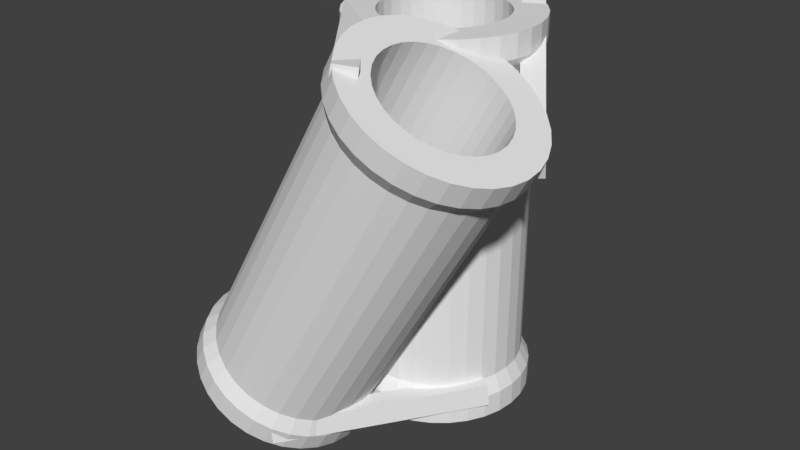 # Source: 2.blend  (saved by Blender 2.79.0; exported with 4.5.12 LTS)
import bpy
from mathutils import Matrix  # noqa: F401  (used for matrix-valued properties, if any)

bpy.ops.wm.read_factory_settings(use_empty=True)
scene = bpy.context.scene
scene.name = 'Scene'

# ---- collections
col_collection_1 = bpy.data.collections.new('Collection 1'); scene.collection.children.link(col_collection_1)

# ---- world
world_world = bpy.data.worlds.new('World'); scene.world = world_world
world_world.color = (0.05088, 0.05088, 0.05088)
world_world.use_sun_shadow = False
world_world.sun_shadow_jitter_overblur = 0.0
world_world.cycles.sampling_method = 'MANUAL'

# ---- meshes
me_cylinder_002 = bpy.data.meshes.new('Cylinder.002')
me_cylinder_002.from_pydata([(0.0, 11.0, -20.0), (0.0, 11.0, 20.0), (2.146, 10.79, 20.0), (2.146, 10.79, -20.0), (2.361, 11.87, -22.0), (3.707e-08, 12.1, -22.0), (-2.146, 10.79, -20.0), (-2.146, 10.79, 20.0), (5.929e-08, 12.1, 22.0), (2.361, 11.87, 22.0), (4.21, 10.16, 20.0), (4.21, 10.16, -20.0), (-2.361, 11.87, -22.0), (4.63, 11.18, -22.0), (2.361, 11.87, -25.0), (-3.805e-08, 12.1, -25.0), (-4.21, 10.16, -20.0), (-4.21, 10.16, 20.0), (-2.361, 11.87, 22.0), (4.63, 11.18, 22.0), (4.099e-07, 12.1, 25.0), (2.361, 11.87, 25.0), (6.111, 9.146, 20.0), (6.111, 9.146, -20.0), (-4.63, 11.18, -22.0), (-2.361, 11.87, -25.0), (6.722, 10.06, -22.0), (4.63, 11.18, -25.0), (7.846, -1.561, -25.0), (8.0, 6.04e-07, -25.0), (7.846, 1.561, -25.0), (7.391, 3.061, -25.0), (6.652, 4.445, -25.0), (5.657, 5.657, -25.0), (4.445, 6.652, -25.0), (3.061, 7.391, -25.0), (1.561, 7.846, -25.0), (0.0, 8.0, -25.0), (-1.561, 7.846, -25.0), (-3.061, 7.391, -25.0), (-4.445, 6.652, -25.0), (-5.657, 5.657, -25.0), (-6.652, 4.445, -25.0), (-7.391, 3.061, -25.0), (-7.846, 1.561, -25.0), (-8.0, 7.725e-06, -25.0), (-12.1, 1.136e-05, -25.0), (-11.87, 2.361, -25.0), (-11.18, 4.63, -25.0), (-10.06, 6.722, -25.0), (-8.556, 8.556, -25.0), (-6.722, 10.06, -25.0), (-4.63, 11.18, -25.0), (6.722, 10.06, -25.0), (8.556, 8.556, -25.0), (10.06, 6.722, -25.0), (11.18, 4.63, -25.0), (11.87, 2.361, -25.0), (12.1, 5.857e-07, -25.0), (11.87, -2.361, -25.0), (11.18, -4.63, -25.0), (1.561, -7.846, -25.0), (3.061, -7.391, -25.0), (4.445, -6.652, -25.0), (5.657, -5.657, -25.0), (6.652, -4.445, -25.0), (7.391, -3.061, -25.0), (10.06, -6.722, -25.0), (8.556, -8.556, -25.0), (6.722, -10.06, -25.0), (4.63, -11.18, -25.0), (2.361, -11.87, -25.0), (-3.981e-06, -12.1, -25.0), (-1.315, -11.97, -25.0), (-1.525, -11.37, -25.0), (-2.817, -9.278, -25.0), (-4.554, -7.444, -25.0), (-6.671, -5.939, -25.0), (-6.699, -5.927, -25.0), (-6.699, -10.07, -25.0), (-6.722, -10.06, -25.0), (-8.556, -8.556, -25.0), (-10.06, -6.722, -25.0), (-11.18, -4.63, -25.0), (-11.87, -2.361, -25.0), (-7.846, -1.561, -25.0), (-7.391, -3.061, -25.0), (-6.652, -4.445, -25.0), (-5.657, -5.657, -25.0), (-4.445, -6.652, -25.0), (-3.061, -7.391, -25.0), (-1.561, -7.846, -25.0), (-2.607e-06, -8.0, -25.0), (-6.111, 9.146, -20.0), (-6.111, 9.146, 20.0), (-4.63, 11.18, 22.0), (-2.361, 11.87, 25.0), (6.722, 10.06, 22.0), (4.63, 11.18, 25.0), (1.561, -7.846, 25.0), (-2.607e-06, -8.0, 25.0), (2.817, -9.278, 25.0), (4.554, -7.444, 25.0), (6.671, -5.939, 25.0), (6.699, -5.927, 25.0), (6.699, -10.07, 25.0), (6.722, -10.06, 25.0), (8.556, -8.556, 25.0), (10.06, -6.722, 25.0), (11.18, -4.63, 25.0), (11.87, -2.361, 25.0), (12.1, 5.857e-07, 25.0), (11.87, 2.361, 25.0), (11.18, 4.63, 25.0), (10.06, 6.722, 25.0), (8.556, 8.556, 25.0), (6.722, 10.06, 25.0), (-4.63, 11.18, 25.0), (-6.722, 10.06, 25.0), (-8.556, 8.556, 25.0), (0.0, 8.0, 25.0), (1.561, 7.846, 25.0), (3.061, 7.391, 25.0), (4.445, 6.652, 25.0), (5.657, 5.657, 25.0), (6.652, 4.445, 25.0), (7.391, 3.061, 25.0), (7.846, 1.561, 25.0), (8.0, 6.04e-07, 25.0), (7.846, -1.561, 25.0), (7.391, -3.061, 25.0), (6.652, -4.445, 25.0), (5.657, -5.657, 25.0), (4.445, -6.652, 25.0), (3.061, -7.391, 25.0), (-1.561, -7.846, 25.0), (-3.061, -7.391, 25.0), (-4.445, -6.652, 25.0), (-5.657, -5.657, 25.0), (-6.652, -4.445, 25.0), (-7.391, -3.061, 25.0), (-7.846, -1.561, 25.0), (-8.0, 7.725e-06, 25.0), (-7.846, 1.561, 25.0), (-7.391, 3.061, 25.0), (-6.652, 4.445, 25.0), (-5.657, 5.657, 25.0), (-4.445, 6.652, 25.0), (-3.061, 7.391, 25.0), (-1.561, 7.846, 25.0), (-10.06, 6.722, 25.0), (-11.18, 4.63, 25.0), (-11.87, 2.361, 25.0), (-12.1, 1.136e-05, 25.0), (-11.87, -2.361, 25.0), (-11.18, -4.63, 25.0), (-10.06, -6.722, 25.0), (-8.556, -8.556, 25.0), (-6.722, -10.06, 25.0), (-4.63, -11.18, 25.0), (-2.361, -11.87, 25.0), (-3.533e-06, -12.1, 25.0), (1.315, -11.97, 25.0), (1.525, -11.37, 25.0), (7.778, 7.778, 20.0), (7.778, 7.778, -20.0), (-6.722, 10.06, -22.0), (8.556, 8.556, -22.0), (10.06, 6.722, -22.0), (11.18, 4.63, -22.0), (11.87, 2.361, -22.0), (12.1, 5.857e-07, -22.0), (11.87, -2.361, -22.0), (11.18, -4.63, -22.0), (10.06, -6.722, -22.0), (8.556, -8.556, -22.0), (6.722, -10.06, -22.0), (4.63, -11.18, -22.0), (2.361, -11.87, -22.0), (-3.906e-06, -12.1, -22.0), (-0.8891, -12.01, -22.0), (-1.147, -11.99, -22.43), (-1.157, -11.99, -24.74), (-0.7224, -13.64, -24.99), (-2.222, -13.64, -27.58), (-2.819, -11.37, -27.24), (-3.787, -9.278, -26.68), (-5.09, -7.444, -25.93), (-6.678, -5.939, -25.01), (-2.021, -16.0, -27.7), (-2.222, -18.36, -27.58), (-2.819, -20.63, -27.24), (-3.787, -22.72, -26.68), (-5.09, -24.56, -25.93), (-6.678, -26.06, -25.01), (-8.49, -27.18, -23.97), (-10.46, -27.87, -22.83), (-12.5, -28.1, -21.65), (-12.5, -24.0, -21.65), (-11.15, -23.85, -22.43), (-9.849, -23.39, -23.18), (-8.651, -22.65, -23.87), (-7.601, -21.66, -24.48), (-6.739, -20.44, -24.98), (-6.099, -19.06, -25.35), (-5.705, -17.56, -25.57), (-5.572, -16.0, -25.65), (-5.705, -14.44, -25.57), (-6.099, -12.94, -25.35), (-6.739, -11.56, -24.98), (-7.601, -10.34, -24.48), (-8.651, -9.348, -23.87), (-9.849, -8.609, -23.18), (-11.15, -8.154, -22.43), (-12.5, -8.0, -21.65), (-10.06, -6.722, -23.06), (-8.556, -8.556, -23.93), (-6.722, -10.06, -24.99), (-11.18, -4.63, -22.41), (-11.37, -4.014, -22.0), (-11.87, -2.361, -22.0), (-11.36, -4.03, -22.31), (-12.1, 1.136e-05, -22.0), (-11.87, 2.361, -22.0), (-11.18, 4.63, -22.0), (-10.06, 6.722, -22.0), (-8.556, 8.556, -22.0), (-7.778, 7.778, -20.0), (-7.778, 7.778, 20.0), (-6.722, 10.06, 22.0), (8.556, 8.556, 22.0), (-8.556, 8.556, 22.0), (-10.06, 6.722, 22.0), (-11.18, 4.63, 22.0), (-11.87, 2.361, 22.0), (-12.1, 1.136e-05, 22.0), (-11.87, -2.361, 22.0), (-11.18, -4.63, 22.0), (-10.06, -6.722, 22.0), (-8.556, -8.556, 22.0), (-6.722, -10.06, 22.0), (-4.63, -11.18, 22.0), (-2.361, -11.87, 22.0), (-3.883e-06, -12.1, 22.0), (0.8891, -12.01, 22.0), (1.147, -11.99, 22.43), (1.157, -11.99, 24.74), (0.7224, -13.64, 24.99), (2.222, -13.64, 27.58), (2.819, -11.37, 27.24), (3.787, -9.278, 26.68), (5.09, -7.444, 25.93), (6.678, -5.939, 25.01), (2.021, -16.0, 27.7), (2.222, -18.36, 27.58), (2.819, -20.63, 27.24), (3.787, -22.72, 26.68), (5.09, -24.56, 25.93), (6.678, -26.06, 25.01), (8.49, -27.18, 23.97), (10.46, -27.87, 22.83), (12.5, -28.1, 21.65), (12.5, -24.0, 21.65), (11.15, -23.85, 22.43), (9.849, -23.39, 23.18), (8.651, -22.65, 23.87), (7.601, -21.66, 24.48), (6.739, -20.44, 24.98), (6.099, -19.06, 25.35), (5.705, -17.56, 25.57), (5.572, -16.0, 25.65), (5.705, -14.44, 25.57), (6.099, -12.94, 25.35), (6.739, -11.56, 24.98), (7.601, -10.34, 24.48), (8.651, -9.348, 23.87), (9.849, -8.609, 23.18), (11.15, -8.154, 22.43), (12.5, -8.0, 21.65), (10.06, -6.722, 23.06), (8.556, -8.556, 23.93), (6.722, -10.06, 24.99), (11.18, -4.63, 22.41), (11.37, -4.014, 22.0), (11.87, -2.361, 22.0), (11.36, -4.03, 22.31), (12.1, 5.857e-07, 22.0), (11.87, 2.361, 22.0), (11.18, 4.63, 22.0), (10.06, 6.722, 22.0), (9.146, 6.111, 20.0), (9.146, 6.111, -20.0), (10.16, 4.21, -20.0), (10.79, 2.146, -20.0), (11.0, 8.305e-07, -20.0), (10.79, -2.146, -20.0), (10.16, -4.21, -20.0), (9.146, -6.111, -20.0), (7.778, -7.778, -20.0), (6.111, -9.146, -20.0), (4.21, -10.16, -20.0), (2.146, -10.79, -20.0), (-3.584e-06, -11.0, -20.0), (-0.3195, -10.97, -20.0), (-0.716, -11.79, -21.57), (18.8, -11.79, 12.24), (19.34, -13.85, 11.93), (-0.6568, -13.85, -22.71), (-0.5211, -16.0, -25.1), (-0.7224, -18.36, -24.99), (-1.319, -20.63, -24.64), (-2.287, -22.72, -24.08), (-3.59, -24.56, -23.33), (-5.178, -26.06, -22.41), (-6.99, -27.18, -21.37), (-8.956, -27.87, -20.23), (-11.0, -28.1, -19.05), (-13.85, -8.154, -20.87), (-15.15, -8.609, -20.12), (-16.35, -9.348, -19.43), (-17.4, -10.34, -18.82), (-18.26, -11.56, -18.32), (-18.9, -12.94, -17.96), (-19.3, -14.44, -17.73), (-19.43, -16.0, -17.65), (-19.3, -17.56, -17.73), (-18.9, -19.06, -17.96), (-18.26, -20.44, -18.32), (-17.4, -21.66, -18.82), (-16.35, -22.65, -19.43), (-15.15, -23.39, -20.12), (-13.85, -23.85, -20.87), (-14.54, -27.87, -20.47), (-16.51, -27.18, -19.34), (-18.32, -26.06, -18.29), (-19.91, -24.56, -17.37), (-21.21, -22.72, -16.62), (-22.18, -20.63, -16.06), (-22.78, -18.36, -15.72), (-22.98, -16.0, -15.6), (-22.78, -13.64, -15.72), (-22.18, -11.37, -16.06), (-21.21, -9.278, -16.62), (-19.91, -7.444, -17.37), (-18.32, -5.939, -18.29), (-16.51, -4.821, -19.34), (-14.54, -4.132, -20.47), (-12.5, -3.9, -21.65), (13.85, -23.85, 20.87), (15.15, -23.39, 20.12), (16.35, -22.65, 19.43), (17.4, -21.66, 18.82), (18.26, -20.44, 18.32), (18.9, -19.06, 17.96), (19.3, -17.56, 17.73), (19.43, -16.0, 17.65), (19.3, -14.44, 17.73), (18.9, -12.94, 17.96), (18.26, -11.56, 18.32), (17.4, -10.34, 18.82), (16.35, -9.348, 19.43), (15.15, -8.609, 20.12), (13.85, -8.154, 20.87), (-2.607e-06, -8.0, -4.515e-06), (-11.0, -3.9, -19.05), (-10.23, -3.988, -19.5), (-10.22, -4.013, -20.0), (-10.79, -2.146, -20.0), (-11.0, 1.062e-05, -20.0), (-10.79, 2.146, -20.0), (-10.16, 4.21, -20.0), (-9.146, 6.111, -20.0), (-9.146, 6.111, 20.0), (-10.16, 4.21, 20.0), (-10.79, 2.146, 20.0), (-11.0, 1.062e-05, 20.0), (-10.79, -2.146, 20.0), (-10.16, -4.21, 20.0), (-9.146, -6.111, 20.0), (-7.778, -7.778, 20.0), (-6.111, -9.146, 20.0), (-4.21, -10.16, 20.0), (-2.146, -10.79, 20.0), (-3.584e-06, -11.0, 20.0), (0.3195, -10.97, 20.0), (0.716, -11.79, 21.57), (-19.34, -13.85, -11.93), (0.6568, -13.85, 22.71), (-18.8, -11.79, -12.24), (0.5211, -16.0, 25.1), (0.7224, -18.36, 24.99), (1.319, -20.63, 24.64), (2.287, -22.72, 24.08), (3.59, -24.56, 23.33), (5.178, -26.06, 22.41), (6.99, -27.18, 21.37), (8.956, -27.87, 20.23), (11.0, -28.1, 19.05), (14.54, -27.87, 20.47), (16.51, -27.18, 19.34), (18.32, -26.06, 18.29), (19.91, -24.56, 17.37), (21.21, -22.72, 16.62), (22.18, -20.63, 16.06), (22.78, -18.36, 15.72), (22.98, -16.0, 15.6), (22.78, -13.64, 15.72), (22.18, -11.37, 16.06), (21.21, -9.278, 16.62), (19.91, -7.444, 17.37), (18.32, -5.939, 18.29), (16.51, -4.821, 19.34), (14.54, -4.132, 20.47), (12.5, -3.9, 21.65), (11.0, -3.9, 19.05), (10.23, -3.988, 19.5), (10.22, -4.013, 20.0), (10.79, -2.146, 20.0), (11.0, 8.305e-07, 20.0), (10.79, 2.146, 20.0), (10.16, 4.21, 20.0), (10.16, -4.21, 19.03), (9.723, -5.031, 17.48), (9.74, -5.0, 16.87), (9.627, -5.211, 12.38), (9.293, -5.837, 7.676), (9.146, -6.111, 6.398), (8.537, -6.854, 2.564), (7.778, -7.778, -1.003), (7.238, -8.222, -3.02), (6.111, -9.146, -6.488), (4.722, -9.889, -10.11), (4.21, -10.16, -11.29), (2.146, -10.79, -15.54), (-3.584e-06, -11.0, -19.48), (17.92, -9.889, 12.75), (20.68, -11.37, 13.46), (21.28, -13.64, 13.12), (19.53, -16.0, 11.82), (-0.4737, -16.0, -22.82), (-0.6568, -18.15, -22.71), (-1.199, -20.21, -22.4), (-2.079, -22.11, -21.89), (-3.264, -23.78, -21.21), (-4.707, -25.15, -20.38), (-6.354, -26.16, -19.43), (-8.142, -26.79, -18.39), (-10.0, -27.0, -17.32), (-13.04, -27.87, -17.87), (-15.01, -27.18, -16.74), (-16.82, -26.06, -15.69), (-18.41, -24.56, -14.77), (-19.71, -22.72, -14.02), (-20.68, -20.63, -13.46), (-21.28, -18.36, -13.12), (-21.48, -16.0, -13.0), (-21.28, -13.64, -13.12), (-20.68, -11.37, -13.46), (-19.71, -9.278, -14.02), (-18.41, -7.444, -14.77), (-16.82, -5.939, -15.69), (-15.01, -4.821, -16.74), (-13.04, -4.132, -17.87), (-10.0, -5.0, -17.32), (-9.723, -5.031, -17.48), (-10.16, -4.21, -19.03), (-9.146, -6.111, -6.398), (-9.74, -5.0, -16.87), (-9.627, -5.211, -12.38), (-9.293, -5.837, -7.676), (-7.778, -7.778, 1.003), (-8.537, -6.854, -2.564), (-6.111, -9.146, 6.488), (-7.238, -8.222, 3.02), (-4.21, -10.16, 11.29), (-4.722, -9.889, 10.11), (-2.146, -10.79, 15.54), (-3.584e-06, -11.0, 19.48), (-17.92, -9.889, -12.75), (-19.53, -16.0, -11.82), (0.4737, -16.0, 22.82), (0.6568, -18.15, 22.71), (1.199, -20.21, 22.4), (2.079, -22.11, 21.89), (3.264, -23.78, 21.21), (4.707, -25.15, 20.38), (6.354, -26.16, 19.43), (8.142, -26.79, 18.39), (10.0, -27.0, 17.32), (13.04, -27.87, 17.87), (15.01, -27.18, 16.74), (16.82, -26.06, 15.69), (18.41, -24.56, 14.77), (19.71, -22.72, 14.02), (20.68, -20.63, 13.46), (21.28, -18.36, 13.12), (21.48, -16.0, 13.0), (19.71, -9.278, 14.02), (18.41, -7.444, 14.77), (16.82, -5.939, 15.69), (15.01, -4.821, 16.74), (13.04, -4.132, 17.87), (10.0, -5.0, 17.32), (11.86, -5.211, 16.25), (13.65, -5.837, 15.22), (15.29, -6.854, 14.26), (16.74, -8.222, 13.43), (19.34, -18.15, 11.93), (18.8, -20.21, 12.24), (17.92, -22.11, 12.75), (16.74, -23.78, 13.43), (15.29, -25.15, 14.26), (13.65, -26.16, 15.22), (11.86, -26.79, 16.25), (-11.86, -26.79, -16.25), (-13.65, -26.16, -15.22), (-15.29, -25.15, -14.26), (-16.74, -23.78, -13.43), (-17.92, -22.11, -12.75), (-18.8, -20.21, -12.24), (-19.34, -18.15, -11.93), (-16.74, -8.222, -13.43), (-15.29, -6.854, -14.26), (-13.65, -5.837, -15.22), (-11.86, -5.211, -16.25), (-21.55, -11.83, -11.8), (-6.915, 9.492, -20.21), (-22.44, -12.27, -14.45), (-7.797, 9.053, -22.87), (-20.22, -13.97, -14.91), (-5.583, 7.353, -23.32), (-19.34, -13.53, -12.26), (-4.7, 7.792, -20.67), (-7.687, -24.18, -22.09), (9.606, -3.297, -19.9), (-7.424, -24.1, -24.91), (9.869, -3.219, -22.71), (-5.257, -25.91, -24.75), (12.04, -5.03, -22.56), (-5.52, -25.99, -21.94), (11.77, -5.108, -19.74), (5.541, -25.12, 26.07), (-11.73, -4.143, 24.99), (5.279, -25.48, 23.28), (-12.0, -4.502, 22.2), (7.448, -23.72, 22.85), (-9.828, -2.738, 21.77), (7.71, -23.36, 25.64), (-9.566, -2.379, 24.56), (19.54, -12.87, 15.86), (5.142, 8.171, 25.34), (19.09, -11.98, 13.21), (4.695, 9.057, 22.69), (21.45, -10.42, 13.33), (7.052, 10.62, 22.81), (21.9, -11.31, 15.98), (7.5, 9.728, 25.46)], [], [(0, 1, 2, 3), (0, 3, 4, 5), (6, 7, 1, 0), (2, 1, 8, 9), (3, 2, 10, 11), (6, 0, 5, 12), (3, 11, 13, 4), (5, 4, 14, 15), (16, 17, 7, 6), (1, 7, 18, 8), (10, 2, 9, 19), (9, 8, 20, 21), (11, 10, 22, 23), (16, 6, 12, 24), (12, 5, 15, 25), (11, 23, 26, 13), (4, 13, 27, 14), (28, 29, 30, 31, 32, 33, 34, 35, 36, 37, 38, 39, 40, 41, 42, 43, 44, 45, 46, 47, 48, 49, 50, 51, 52, 25, 15, 14, 27, 53, 54, 55, 56, 57, 58, 59, 60), (61, 62, 63, 64, 65, 66, 28, 60, 67, 68, 69, 70, 71, 72, 73, 74, 75, 76, 77, 78, 79, 80, 81, 82, 83, 84, 46, 45, 85, 86, 87, 88, 89, 90, 91, 92), (93, 94, 17, 16), (7, 17, 95, 18), (8, 18, 96, 20), (22, 10, 19, 97), (19, 9, 21, 98), (99, 100, 101, 102, 103, 104, 105, 106, 107, 108, 109, 110, 111, 112, 113, 114, 115, 116, 98, 21, 20, 96, 117, 118, 119, 120, 121, 122, 123, 124, 125, 126, 127, 128, 129, 130, 131, 132, 133, 134), (100, 135, 136, 137, 138, 139, 140, 141, 142, 143, 144, 145, 146, 147, 148, 149, 120, 119, 150, 151, 152, 153, 154, 155, 156, 157, 158, 159, 160, 161, 162, 163, 101), (23, 22, 164, 165), (93, 16, 24, 166), (24, 12, 25, 52), (23, 165, 167, 26), (13, 26, 53, 27), (26, 167, 54, 53), (167, 168, 55, 54), (168, 169, 56, 55), (169, 170, 57, 56), (170, 171, 58, 57), (171, 172, 59, 58), (172, 173, 60, 59), (173, 174, 67, 60), (174, 175, 68, 67), (175, 176, 69, 68), (176, 177, 70, 69), (177, 178, 71, 70), (178, 179, 72, 71), (179, 180, 181, 182, 73, 72), (182, 183, 184, 185, 74, 73), (74, 185, 186, 75), (75, 186, 187, 76), (76, 187, 188, 77), (77, 188, 78), (78, 188, 187, 186, 185, 184, 189, 190, 191, 192, 193, 194, 195, 196, 197, 198, 199, 200, 201, 202, 203, 204, 205, 206, 207, 208, 209, 210, 211, 212, 213, 214, 215, 216, 217, 79), (217, 80, 79), (216, 81, 80, 217), (215, 82, 81, 216), (218, 83, 82, 215), (219, 220, 84, 83, 218, 221), (220, 222, 46, 84), (222, 223, 47, 46), (223, 224, 48, 47), (224, 225, 49, 48), (225, 226, 50, 49), (226, 166, 51, 50), (166, 24, 52, 51), (227, 228, 94, 93), (17, 94, 229, 95), (18, 95, 117, 96), (164, 22, 97, 230), (97, 19, 98, 116), (95, 229, 118, 117), (229, 231, 119, 118), (231, 232, 150, 119), (232, 233, 151, 150), (233, 234, 152, 151), (234, 235, 153, 152), (235, 236, 154, 153), (236, 237, 155, 154), (237, 238, 156, 155), (238, 239, 157, 156), (239, 240, 158, 157), (240, 241, 159, 158), (241, 242, 160, 159), (242, 243, 161, 160), (243, 244, 245, 246, 162, 161), (246, 247, 248, 249, 163, 162), (163, 249, 250, 101), (101, 250, 251, 102), (102, 251, 252, 103), (103, 252, 104), (104, 252, 251, 250, 249, 248, 253, 254, 255, 256, 257, 258, 259, 260, 261, 262, 263, 264, 265, 266, 267, 268, 269, 270, 271, 272, 273, 274, 275, 276, 277, 278, 279, 280, 281, 105), (281, 106, 105), (280, 107, 106, 281), (279, 108, 107, 280), (282, 109, 108, 279), (283, 284, 110, 109, 282, 285), (284, 286, 111, 110), (286, 287, 112, 111), (287, 288, 113, 112), (288, 289, 114, 113), (289, 230, 115, 114), (230, 97, 116, 115), (165, 164, 290, 291), (227, 93, 166, 226), (165, 291, 168, 167), (291, 292, 169, 168), (292, 293, 170, 169), (293, 294, 171, 170), (294, 295, 172, 171), (295, 296, 173, 172), (296, 297, 174, 173), (297, 298, 175, 174), (298, 299, 176, 175), (299, 300, 177, 176), (300, 301, 178, 177), (301, 302, 179, 178), (302, 303, 304, 180, 179), (304, 305, 306, 307, 181, 180), (181, 307, 183, 182), (183, 308, 189, 184), (308, 309, 190, 189), (309, 310, 191, 190), (310, 311, 192, 191), (311, 312, 193, 192), (312, 313, 194, 193), (313, 314, 195, 194), (314, 315, 196, 195), (315, 316, 197, 196), (215, 214, 317, 318, 319, 320, 321, 322, 323, 324, 325, 326, 327, 328, 329, 330, 331, 198, 197, 332, 333, 334, 335, 336, 337, 338, 339, 340, 341, 342, 343, 344, 345, 346, 347, 221, 218), (199, 198, 262, 348), (200, 199, 348, 349), (201, 200, 349, 350), (202, 201, 350, 351), (203, 202, 351, 352), (204, 203, 352, 353), (205, 204, 353, 354), (206, 205, 354, 355), (207, 206, 355, 356), (208, 207, 356, 357), (209, 208, 357, 358), (210, 209, 358, 359), (211, 210, 359, 360), (212, 211, 360, 361), (213, 212, 361, 362), (214, 213, 362, 278, 363), (364, 365, 366, 219, 221, 347), (366, 367, 220, 219), (367, 368, 222, 220), (368, 369, 223, 222), (369, 370, 224, 223), (370, 371, 225, 224), (371, 227, 226, 225), (371, 372, 228, 227), (94, 228, 231, 229), (290, 164, 230, 289), (228, 372, 232, 231), (372, 373, 233, 232), (373, 374, 234, 233), (374, 375, 235, 234), (375, 376, 236, 235), (376, 377, 237, 236), (377, 378, 238, 237), (378, 379, 239, 238), (379, 380, 240, 239), (380, 381, 241, 240), (381, 382, 242, 241), (382, 383, 243, 242), (383, 384, 385, 244, 243), (386, 387, 245, 244, 385, 388), (245, 387, 247, 246), (247, 389, 253, 248), (389, 390, 254, 253), (390, 391, 255, 254), (391, 392, 256, 255), (392, 393, 257, 256), (393, 394, 258, 257), (394, 395, 259, 258), (395, 396, 260, 259), (396, 397, 261, 260), (279, 278, 362, 361, 360, 359, 358, 357, 356, 355, 354, 353, 352, 351, 350, 349, 348, 262, 261, 398, 399, 400, 401, 402, 403, 404, 405, 406, 407, 408, 409, 410, 411, 412, 413, 285, 282), (198, 331, 263, 262), (331, 330, 264, 263), (330, 329, 265, 264), (329, 328, 266, 265), (328, 327, 267, 266), (327, 326, 268, 267), (326, 325, 269, 268), (325, 324, 270, 269), (324, 323, 271, 270), (323, 322, 272, 271), (322, 321, 273, 272), (321, 320, 274, 273), (320, 319, 275, 274), (319, 318, 276, 275), (318, 317, 277, 276), (317, 214, 363, 278, 277), (414, 415, 416, 283, 285, 413), (416, 417, 284, 283), (417, 418, 286, 284), (418, 419, 287, 286), (419, 420, 288, 287), (420, 290, 289, 288), (291, 290, 420, 292), (292, 420, 419, 293), (293, 419, 418, 294), (294, 418, 417, 295), (295, 417, 416, 415, 421, 296), (296, 421, 422, 423, 424, 425, 426, 297), (297, 426, 427, 428, 298), (298, 428, 429, 430, 299), (299, 430, 431, 432, 300), (433, 301, 300, 432), (301, 433, 434, 302), (302, 434, 303), (431, 435, 305, 304, 303, 434, 433, 432), (306, 305, 436, 437), (307, 306, 438, 439), (307, 439, 308, 183), (439, 440, 309, 308), (440, 441, 310, 309), (441, 442, 311, 310), (442, 443, 312, 311), (443, 444, 313, 312), (444, 445, 314, 313), (445, 446, 315, 314), (446, 447, 316, 315), (316, 448, 332, 197), (448, 449, 333, 332), (449, 450, 334, 333), (450, 451, 335, 334), (451, 452, 336, 335), (452, 453, 337, 336), (453, 454, 338, 337), (454, 455, 339, 338), (455, 456, 340, 339), (456, 457, 341, 340), (457, 458, 342, 341), (458, 459, 343, 342), (459, 460, 344, 343), (460, 461, 345, 344), (461, 462, 346, 345), (462, 364, 347, 346), (463, 464, 465, 365, 364), (465, 377, 376, 367, 366, 365), (367, 376, 375, 368), (368, 375, 374, 369), (369, 374, 373, 370), (370, 373, 372, 371), (466, 378, 377, 465, 464, 467, 468, 469), (470, 379, 378, 466, 471), (472, 380, 379, 470, 473), (474, 381, 380, 472, 475), (476, 382, 381, 474), (477, 383, 382, 476), (384, 383, 477), (388, 385, 384, 477, 476, 474, 475, 478), (386, 388, 457, 456), (479, 480, 387, 386), (387, 480, 389, 247), (480, 481, 390, 389), (481, 482, 391, 390), (482, 483, 392, 391), (483, 484, 393, 392), (484, 485, 394, 393), (485, 486, 395, 394), (486, 487, 396, 395), (487, 488, 397, 396), (397, 489, 398, 261), (489, 490, 399, 398), (490, 491, 400, 399), (491, 492, 401, 400), (492, 493, 402, 401), (493, 494, 403, 402), (494, 495, 404, 403), (495, 496, 405, 404), (496, 437, 406, 405), (437, 436, 407, 406), (436, 497, 408, 407), (497, 498, 409, 408), (498, 499, 410, 409), (499, 500, 411, 410), (500, 501, 412, 411), (501, 414, 413, 412), (502, 422, 421, 415, 414), (422, 502, 423), (423, 502, 503, 424), (424, 503, 504, 425), (425, 504, 505, 427, 426), (427, 505, 506, 429, 428), (429, 506, 435, 431, 430), (305, 435, 497, 436), (438, 306, 437, 496), (439, 438, 507, 440), (440, 507, 508, 441), (441, 508, 509, 442), (442, 509, 510, 443), (443, 510, 511, 444), (444, 511, 512, 445), (445, 512, 513, 446), (446, 513, 488, 447), (447, 514, 448, 316), (514, 515, 449, 448), (515, 516, 450, 449), (516, 517, 451, 450), (517, 518, 452, 451), (518, 519, 453, 452), (519, 520, 454, 453), (520, 479, 455, 454), (479, 386, 456, 455), (388, 478, 458, 457), (478, 521, 459, 458), (521, 522, 460, 459), (522, 523, 461, 460), (523, 524, 462, 461), (524, 463, 364, 462), (463, 467, 464), (522, 471, 466, 469, 523), (524, 468, 467, 463), (468, 524, 523, 469), (521, 473, 470, 471, 522), (478, 475, 472, 473, 521), (520, 481, 480, 479), (519, 482, 481, 520), (518, 483, 482, 519), (517, 484, 483, 518), (516, 485, 484, 517), (515, 486, 485, 516), (514, 487, 486, 515), (447, 488, 487, 514), (488, 513, 489, 397), (513, 512, 490, 489), (512, 511, 491, 490), (511, 510, 492, 491), (510, 509, 493, 492), (509, 508, 494, 493), (508, 507, 495, 494), (507, 438, 496, 495), (435, 506, 498, 497), (506, 505, 499, 498), (505, 504, 500, 499), (504, 503, 501, 500), (503, 502, 414, 501), (37, 36, 121, 120), (38, 37, 120, 149), (36, 35, 122, 121), (39, 38, 149, 148), (35, 34, 123, 122), (40, 39, 148, 147), (34, 33, 124, 123), (41, 40, 147, 146), (33, 32, 125, 124), (42, 41, 146, 145), (32, 31, 126, 125), (43, 42, 145, 144), (31, 30, 127, 126), (44, 43, 144, 143), (30, 29, 128, 127), (45, 44, 143, 142), (29, 28, 129, 128), (85, 45, 142, 141), (28, 66, 130, 129), (86, 85, 141, 140), (66, 65, 131, 130), (87, 86, 140, 139), (65, 64, 132, 131), (88, 87, 139, 138), (64, 63, 133, 132), (89, 88, 138, 137), (63, 62, 134, 133), (90, 89, 137, 136), (62, 61, 99, 134), (91, 90, 136, 135), (61, 92, 363, 100, 99), (92, 91, 135, 100, 363), (525, 526, 528, 527), (527, 528, 530, 529), (528, 526, 532, 530), (529, 530, 532, 531), (531, 532, 526, 525), (525, 527, 529, 531), (533, 534, 536, 535), (535, 536, 538, 537), (536, 534, 540, 538), (537, 538, 540, 539), (539, 540, 534, 533), (533, 535, 537, 539), (541, 542, 544, 543), (543, 544, 546, 545), (544, 542, 548, 546), (545, 546, 548, 547), (547, 548, 542, 541), (541, 543, 545, 547), (549, 550, 552, 551), (551, 552, 554, 553), (552, 550, 556, 554), (553, 554, 556, 555), (555, 556, 550, 549), (549, 551, 553, 555)])
me_cylinder_002.use_remesh_preserve_volume = False
me_cylinder_002.use_remesh_preserve_attributes = False
me_cylinder_002.use_mirror_vertex_groups = False
me_cylinder_002.update()

# ---- objects
ob_cylinder = bpy.data.objects.new('Cylinder', me_cylinder_002)

# ---- transforms, parenting, visibility, modifiers, constraints
ob_cylinder.location = (0.0, 0.0, 0.0)
ob_cylinder.lineart.crease_threshold = 0.0

# ---- collection membership
col_collection_1.objects.link(ob_cylinder)

# ---- scene / render settings (as saved in the file)
scene.frame_start = 1; scene.frame_end = 250; scene.frame_set(1)
scene.render.engine = 'BLENDER_EEVEE_NEXT'
scene.render.resolution_percentage = 50
scene.render.dither_intensity = 0.0
scene.cycles.use_denoising = False
scene.cycles.samples = 128
scene.cycles.sampling_pattern = 'TABULATED_SOBOL'
scene.cycles.use_adaptive_sampling = False
scene.cycles.use_light_tree = False
scene.cycles.blur_glossy = 0.0
scene.cycles.sample_clamp_indirect = 0.0
scene.view_settings.view_transform = 'Standard'
bpy.context.view_layer.update()

# ---- added for rendering (the .blend has no active camera and no usable light): camera, sun
cam_auto = bpy.data.cameras.new('AutoCamera')
cam_auto.lens = 50.0
cam_auto.sensor_width = 36.0
cam_auto.clip_end = 1338.74
ob_auto_camera = bpy.data.objects.new('AutoCamera', cam_auto)
scene.collection.objects.link(ob_auto_camera)
ob_auto_camera.location = (76.2817, -99.5381, 61.0254)
ob_auto_camera.rotation_euler = (1.09748, -7.21219e-08, 0.694738)
scene.camera = ob_auto_camera
light_auto_sun = bpy.data.lights.new('AutoSun', 'SUN')
light_auto_sun.energy = 3.0
light_auto_sun.angle = 0.0523599
ob_auto_sun = bpy.data.objects.new('AutoSun', light_auto_sun)
scene.collection.objects.link(ob_auto_sun)
ob_auto_sun.rotation_euler = (0.872665, 0.174533, 0.523599)
bpy.context.view_layer.update()
